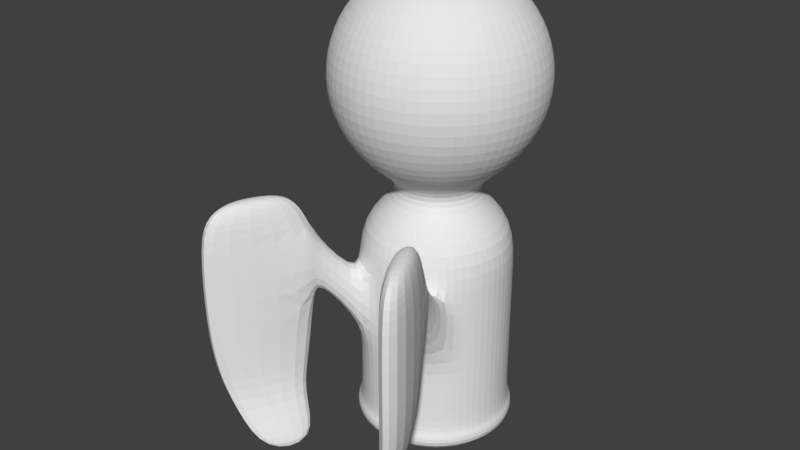 # Source: AngelPiece.blend  (saved by Blender 2.79.0; exported with 4.5.12 LTS)
import bpy
from mathutils import Matrix  # noqa: F401  (used for matrix-valued properties, if any)

bpy.ops.wm.read_factory_settings(use_empty=True)
scene = bpy.context.scene
scene.name = 'Scene'

# ---- collections
col_collection_1 = bpy.data.collections.new('Collection 1'); scene.collection.children.link(col_collection_1)

# ---- world
world_world = bpy.data.worlds.new('World'); scene.world = world_world
world_world.color = (0.05088, 0.05088, 0.05088)
world_world.use_sun_shadow = False
world_world.sun_shadow_jitter_overblur = 0.0
world_world.cycles.sampling_method = 'MANUAL'

# ---- meshes
me_sphere_001 = bpy.data.meshes.new('Sphere.001')
me_sphere_001.from_pydata([(2.872e-08, 0.2779, -0.9582), (2.872e-08, 0.5136, -1.116), (2.872e-08, 0.671, -1.351), (2.872e-08, 0.7263, -1.629), (2.872e-08, 0.671, -1.907), (2.872e-08, 0.5136, -2.143), (2.872e-08, 0.2779, -2.3), (-1.324e-08, 2.884e-08, -0.9029), (-2.407e-08, -0.2779, -0.9582), (-1.648e-07, -0.5136, -1.116), (-1.864e-07, -0.671, -1.351), (-2.081e-07, -0.7263, -1.629), (-1.864e-07, -0.671, -1.907), (-1.648e-07, -0.5136, -2.143), (-8.9e-08, -0.2779, -2.3), (-0.1064, -0.2568, -0.9582), (-0.1965, -0.4745, -1.116), (-0.2568, -0.6199, -1.351), (-0.2779, -0.671, -1.629), (-0.2568, -0.6199, -1.907), (-0.1965, -0.4745, -2.143), (-0.1064, -0.2568, -2.3), (-0.1965, -0.1965, -0.9582), (-0.3632, -0.3632, -1.116), (-0.4745, -0.4745, -1.351), (-0.5136, -0.5136, -1.629), (-0.4745, -0.4745, -1.907), (-0.3632, -0.3632, -2.143), (-0.1965, -0.1965, -2.3), (-0.2568, -0.1064, -0.9582), (-0.4745, -0.1965, -1.116), (-0.6199, -0.2568, -1.351), (-0.671, -0.2779, -1.629), (-0.6199, -0.2568, -1.907), (-0.4745, -0.1965, -2.143), (-0.2568, -0.1064, -2.3), (-0.2779, 2.02e-07, -0.9582), (-0.5136, 3.752e-07, -1.116), (-0.671, 3.968e-07, -1.351), (-0.7263, 4.618e-07, -1.629), (-0.671, 3.968e-07, -1.907), (-0.5136, 3.752e-07, -2.143), (-0.2779, 2.669e-07, -2.3), (-0.2568, 0.1064, -0.9582), (-0.4745, 0.1965, -1.116), (-0.6199, 0.2568, -1.351), (-0.671, 0.2779, -1.629), (-0.6199, 0.2568, -1.907), (-0.4745, 0.1965, -2.143), (-0.2568, 0.1064, -2.3), (-0.1965, 0.1965, -0.9582), (-0.3632, 0.3632, -1.116), (-0.4745, 0.4745, -1.351), (-0.5136, 0.5136, -1.629), (-0.4745, 0.4745, -1.907), (-0.3632, 0.3632, -2.143), (-0.1965, 0.1965, -2.3), (-0.1064, 0.2568, -0.9582), (-0.1965, 0.4745, -1.116), (-0.2568, 0.6199, -1.351), (-0.2779, 0.671, -1.629), (-0.2568, 0.6199, -1.907), (-0.1965, 0.4745, -2.143), (-0.1064, 0.2568, -2.3), (2.872e-08, 0.2779, -2.428), (-8.9e-08, -0.2779, -2.428), (-0.1064, -0.2568, -2.428), (-0.1965, -0.1965, -2.428), (-0.2568, -0.1064, -2.428), (-0.2779, 2.669e-07, -2.428), (-0.2568, 0.1064, -2.428), (-0.1965, 0.1965, -2.428), (-0.1064, 0.2568, -2.428), (4.263e-08, 0.5145, -2.619), (-1.753e-07, -0.5145, -2.619), (-0.1969, -0.4753, -2.619), (-0.3638, -0.3638, -2.619), (-0.4753, -0.1969, -2.619), (-0.5145, 3.626e-07, -2.619), (-0.4753, 0.1969, -2.619), (-0.3638, 0.3638, -2.619), (-0.1969, 0.4753, -2.619), (4.263e-08, 0.5145, -3.961), (-1.753e-07, -0.5145, -3.961), (-0.1969, -0.4753, -3.961), (-0.3638, -0.3638, -3.961), (-0.4753, -0.1969, -3.961), (-0.5145, 3.626e-07, -3.961), (-0.4753, 0.1969, -3.961), (-0.3638, 0.3638, -3.961), (-0.1969, 0.4753, -3.961), (4.313e-08, 0.5488, -3.961), (-1.893e-07, -0.5488, -3.961), (-0.21, -0.5071, -3.961), (-0.3881, -0.3881, -3.961), (-0.5071, -0.21, -3.961), (-0.5488, 3.767e-07, -3.961), (-0.5071, 0.21, -3.961), (-0.3881, 0.3881, -3.961), (-0.21, 0.5071, -3.961), (4.313e-08, 0.5488, -4.124), (-1.893e-07, -0.5488, -4.124), (-0.21, -0.5071, -4.124), (-0.3881, -0.3881, -4.124), (-0.5071, -0.21, -4.124), (-0.5488, 3.767e-07, -4.124), (-0.5071, 0.21, -4.124), (-0.3881, 0.3881, -4.124), (-0.21, 0.5071, -4.124), (5.609e-08, -0.007973, -4.124), (5.947e-08, 0.007973, -4.124), (0.003051, 0.007366, -4.124), (0.005638, 0.005638, -4.124), (0.007366, 0.003051, -4.124), (0.007973, 1.509e-07, -4.124), (0.007366, -0.003051, -4.124), (0.005638, -0.005638, -4.124), (0.003051, -0.007366, -4.124), (-0.3638, 0.3638, -3.326), (-0.1969, 0.4753, -3.326), (-1.753e-07, -0.5145, -3.326), (4.263e-08, 0.5145, -3.326), (-0.1969, -0.4753, -3.326), (-0.3638, -0.3638, -3.326), (-0.4753, -0.1969, -3.326), (-0.5145, 3.626e-07, -3.326), (-0.4753, 0.1969, -3.326), (-0.3638, 0.3638, -2.972), (4.263e-08, 0.5145, -2.972), (-0.1969, 0.4753, -2.972), (-1.753e-07, -0.5145, -2.972), (-0.1969, -0.4753, -2.972), (-0.3638, -0.3638, -2.972), (-0.4753, -0.1969, -2.972), (-0.5145, 3.626e-07, -2.972), (-0.4753, 0.1969, -2.972), (-0.1969, 0.4753, -3.644), (-1.753e-07, -0.5145, -3.644), (-0.1969, -0.4753, -3.644), (-0.3638, -0.3638, -3.644), (-0.4753, -0.1969, -3.644), (-0.5145, 3.626e-07, -3.644), (-0.4753, 0.1969, -3.644), (-0.3638, 0.3638, -3.644), (4.263e-08, 0.5145, -3.644), (-0.3509, -0.8104, -2.862), (-0.4418, -0.6674, -2.862), (-0.3509, -0.8104, -2.564), (-0.4418, -0.6674, -2.564), (-0.3188, -0.8341, -3.07), (-0.4739, -0.6437, -3.07), (-0.3188, -0.8341, -2.475), (-0.4739, -0.6437, -2.475), (-0.6914, -1.482, -3.07), (-0.822, -1.291, -3.07), (-0.6914, -1.482, -2.475), (-0.822, -1.291, -2.475), (-0.3339, -0.8582, -3.404), (-0.4735, -0.687, -3.404), (-0.6693, -1.441, -3.404), (-0.7868, -1.27, -3.404), (-0.1775, -0.9687, -3.977), (-0.2599, -0.8676, -3.977), (-0.3754, -1.313, -3.977), (-0.4447, -1.211, -3.977), (-0.6028, -1.366, -3.662), (-0.6914, -1.237, -3.662), (-0.4552, -0.7974, -3.662), (-0.3499, -0.9266, -3.662), (-0.3781, -0.8784, -2.318), (-0.4975, -0.7249, -2.318), (-0.665, -1.4, -2.318), (-0.7654, -1.247, -2.318), (-0.4708, -0.971, -2.252), (-0.5345, -0.8947, -2.252), (-0.6236, -1.231, -2.252), (-0.6772, -1.154, -2.252)], [], [(14, 13, 20, 21), (12, 11, 18, 19), (10, 9, 16, 17), (8, 7, 15), (13, 12, 19, 20), (11, 10, 17, 18), (9, 8, 15, 16), (15, 7, 22), (20, 19, 26, 27), (18, 17, 24, 25), (16, 15, 22, 23), (21, 20, 27, 28), (19, 18, 25, 26), (17, 16, 23, 24), (27, 26, 33, 34), (25, 24, 31, 32), (23, 22, 29, 30), (28, 27, 34, 35), (26, 25, 32, 33), (24, 23, 30, 31), (22, 7, 29), (35, 34, 41, 42), (33, 32, 39, 40), (31, 30, 37, 38), (29, 7, 36), (34, 33, 40, 41), (32, 31, 38, 39), (30, 29, 36, 37), (40, 39, 46, 47), (38, 37, 44, 45), (36, 7, 43), (41, 40, 47, 48), (39, 38, 45, 46), (37, 36, 43, 44), (42, 41, 48, 49), (48, 47, 54, 55), (46, 45, 52, 53), (44, 43, 50, 51), (49, 48, 55, 56), (47, 46, 53, 54), (45, 44, 51, 52), (43, 7, 50), (53, 52, 59, 60), (51, 50, 57, 58), (56, 55, 62, 63), (54, 53, 60, 61), (52, 51, 58, 59), (50, 7, 57), (55, 54, 61, 62), (63, 62, 5, 6), (61, 60, 3, 4), (59, 58, 1, 2), (57, 7, 0), (62, 61, 4, 5), (60, 59, 2, 3), (58, 57, 0, 1), (42, 49, 70, 69), (49, 56, 71, 70), (21, 28, 67, 66), (14, 21, 66, 65), (56, 63, 72, 71), (35, 42, 69, 68), (28, 35, 68, 67), (63, 6, 64, 72), (66, 67, 76, 75), (67, 68, 77, 76), (68, 69, 78, 77), (69, 70, 79, 78), (70, 71, 80, 79), (71, 72, 81, 80), (72, 64, 73, 81), (65, 66, 75, 74), (143, 136, 90, 89), (136, 144, 82, 90), (137, 138, 84, 83), (138, 139, 85, 84), (139, 140, 86, 85), (140, 141, 87, 86), (141, 142, 88, 87), (142, 143, 89, 88), (87, 88, 97, 96), (88, 89, 98, 97), (89, 90, 99, 98), (90, 82, 91, 99), (83, 84, 93, 92), (84, 85, 94, 93), (85, 86, 95, 94), (86, 87, 96, 95), (93, 94, 103, 102), (94, 95, 104, 103), (95, 96, 105, 104), (96, 97, 106, 105), (97, 98, 107, 106), (98, 99, 108, 107), (99, 91, 100, 108), (92, 93, 102, 101), (107, 108, 117, 116), (108, 100, 109, 117), (101, 102, 111, 110), (102, 103, 112, 111), (103, 104, 113, 112), (104, 105, 114, 113), (105, 106, 115, 114), (106, 107, 116, 115), (135, 127, 118, 126), (134, 135, 126, 125), (133, 134, 125, 124), (132, 133, 124, 123), (130, 131, 122, 120), (129, 128, 121, 119), (127, 129, 119, 118), (80, 81, 129, 127), (81, 73, 128, 129), (74, 75, 131, 130), (75, 76, 132, 131), (76, 77, 133, 132), (77, 78, 134, 133), (78, 79, 135, 134), (79, 80, 127, 135), (126, 118, 143, 142), (125, 126, 142, 141), (124, 125, 141, 140), (123, 124, 140, 139), (122, 123, 139, 138), (120, 122, 138, 137), (119, 121, 144, 136), (118, 119, 136, 143), (122, 131, 147, 145), (123, 122, 145, 146), (131, 132, 148, 147), (132, 123, 146, 148), (146, 145, 149, 150), (145, 147, 151, 149), (147, 148, 152, 151), (148, 146, 150, 152), (149, 151, 155, 153), (156, 155, 171, 172), (152, 150, 154, 156), (149, 153, 159, 157), (156, 154, 153, 155), (153, 154, 160, 159), (154, 150, 158, 160), (150, 149, 157, 158), (165, 166, 164, 163), (166, 167, 162, 164), (167, 168, 161, 162), (168, 165, 163, 161), (157, 159, 165, 168), (158, 157, 168, 167), (160, 158, 167, 166), (159, 160, 166, 165), (151, 152, 170, 169), (152, 156, 172, 170), (155, 151, 169, 171), (171, 169, 173, 175), (169, 170, 174, 173), (170, 172, 176, 174), (172, 171, 175, 176), (174, 176, 175, 173), (164, 162, 161, 163)])
me_sphere_001.use_remesh_preserve_volume = False
me_sphere_001.use_remesh_preserve_attributes = False
me_sphere_001.use_mirror_vertex_groups = False
me_sphere_001.update()

# ---- objects
ob_sphere = bpy.data.objects.new('Sphere', me_sphere_001)

# ---- transforms, parenting, visibility, modifiers, constraints
ob_sphere.location = (0.01579, 5.753, 4.639)
ob_sphere.lineart.crease_threshold = 0.0
_m = ob_sphere.modifiers.new('Mirror', 'MIRROR')
_m = ob_sphere.modifiers.new('Subsurf', 'SUBSURF')
_m.uv_smooth = 'PRESERVE_CORNERS'
_m.quality = 2
_m.levels = 4
_m.show_only_control_edges = False

# ---- collection membership
col_collection_1.objects.link(ob_sphere)

# ---- scene / render settings (as saved in the file)
scene.frame_start = 1; scene.frame_end = 250; scene.frame_set(1)
scene.render.engine = 'BLENDER_EEVEE_NEXT'
scene.render.resolution_percentage = 50
scene.render.dither_intensity = 0.0
scene.cycles.use_denoising = False
scene.cycles.samples = 128
scene.cycles.sampling_pattern = 'TABULATED_SOBOL'
scene.cycles.use_adaptive_sampling = False
scene.cycles.use_light_tree = False
scene.cycles.blur_glossy = 0.0
scene.cycles.sample_clamp_indirect = 0.0
scene.view_settings.view_transform = 'Standard'
bpy.context.view_layer.update()

# ---- added for rendering (the .blend has no active camera and no usable light): camera, sun
cam_auto = bpy.data.cameras.new('AutoCamera')
cam_auto.lens = 50.0
cam_auto.sensor_width = 36.0
cam_auto.clip_end = 1000.0
ob_auto_camera = bpy.data.objects.new('AutoCamera', cam_auto)
scene.collection.objects.link(ob_auto_camera)
ob_auto_camera.location = (3.93596, 0.671295, 5.26125)
ob_auto_camera.rotation_euler = (1.09748, -7.21219e-08, 0.694738)
scene.camera = ob_auto_camera
light_auto_sun = bpy.data.lights.new('AutoSun', 'SUN')
light_auto_sun.energy = 3.0
light_auto_sun.angle = 0.0523599
ob_auto_sun = bpy.data.objects.new('AutoSun', light_auto_sun)
scene.collection.objects.link(ob_auto_sun)
ob_auto_sun.rotation_euler = (0.872665, 0.174533, 0.523599)
bpy.context.view_layer.update()
